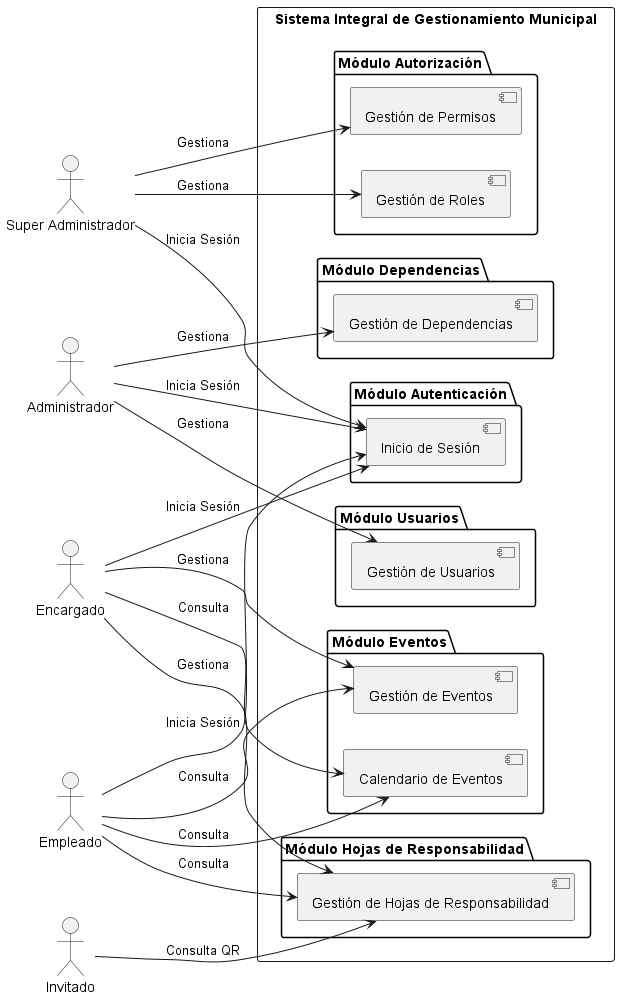

The diagram above was rendered by PlantUML. Its source (embedded in the PNG):
@startuml "Diagrama de Contexto - Sistema de Gestión Municipal"

left to right direction

/' === Sección de actores === '/
actor "Super Administrador" as superadmin
actor "Administrador" as admin
actor "Encargado" as encargado
actor "Empleado" as empleado
actor "Invitado" as invitado

/' === Sección de sistema === '/
rectangle "Sistema Integral de Gestionamiento Municipal" as system {
    package "Módulo Autenticación" {
        component "Inicio de Sesión" as login
    }
    package "Módulo Autorización" {
        component "Gestión de Permisos" as permisos
        component "Gestión de Roles" as roles
    }
    package "Módulo Dependencias" {
        component "Gestión de Dependencias" as dependencias
    }
    package "Módulo Usuarios" {
        component "Gestión de Usuarios" as usuarios
    }
    package "Módulo Hojas de Responsabilidad" {
        component "Gestión de Hojas de Responsabilidad" as hojas
    }
    package "Módulo Eventos" {
        component "Gestión de Eventos" as eventos
        component "Calendario de Eventos" as calendario
    }
}

/' === Relaciones === '/
superadmin --> permisos : "Gestiona"
superadmin --> roles : "Gestiona"
admin --> dependencias : "Gestiona"
admin --> usuarios : "Gestiona"
encargado --> hojas : "Gestiona"
encargado --> eventos : "Gestiona"
encargado --> calendario : "Consulta"
empleado --> hojas : "Consulta"
empleado --> eventos : "Consulta"
empleado --> calendario : "Consulta"
invitado --> hojas : "Consulta QR"

superadmin --> login : "Inicia Sesión"
admin --> login : "Inicia Sesión"
encargado --> login : "Inicia Sesión"
empleado --> login : "Inicia Sesión"

@enduml